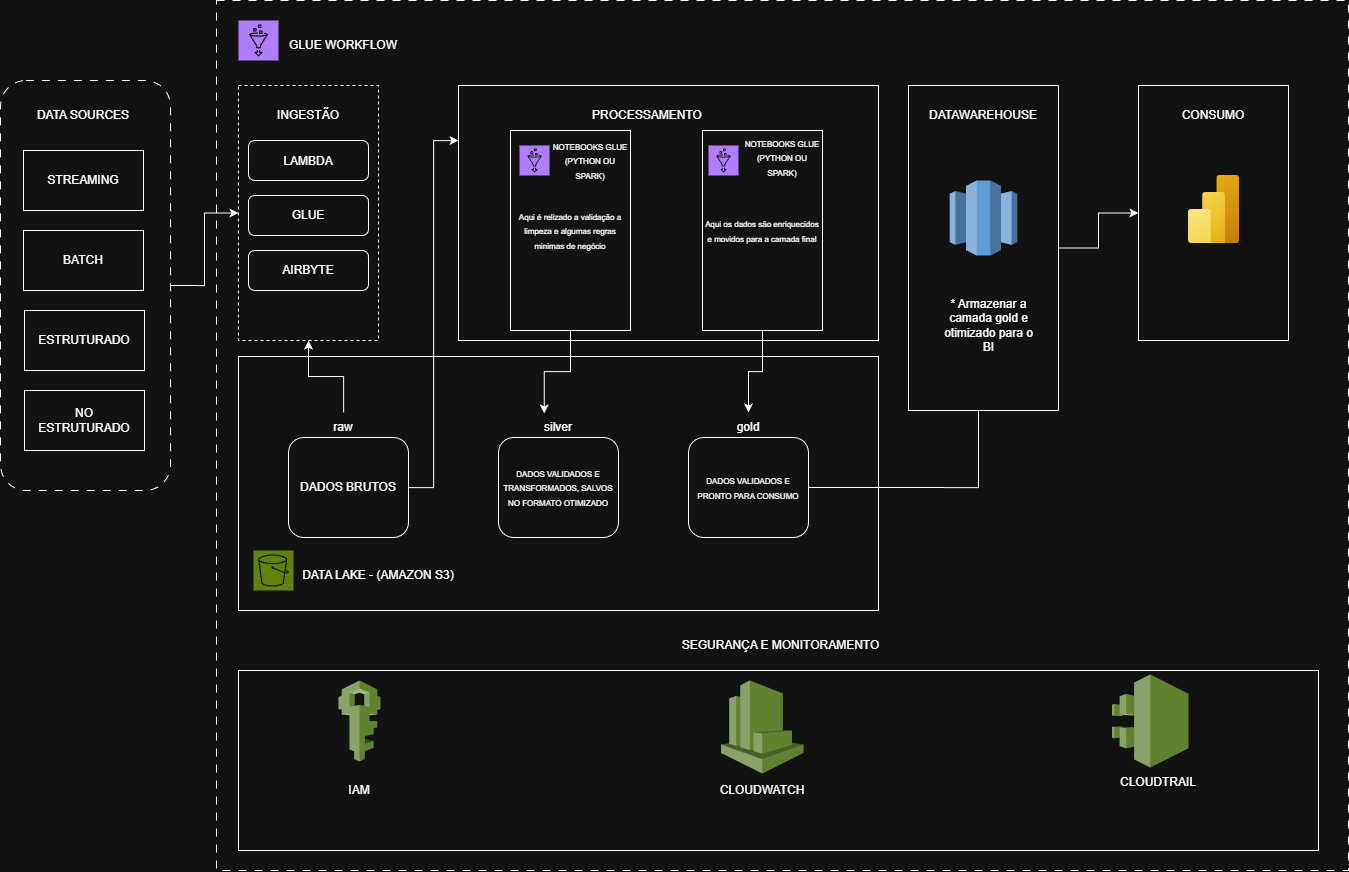

The diagram above was exported from draw.io. Its source (the exported page's mxGraphModel, read from the mxfile embedded in the PNG):
<mxGraphModel dx="1342" dy="1884" grid="1" gridSize="10" guides="1" tooltips="1" connect="1" arrows="1" fold="1" page="1" pageScale="1" pageWidth="827" pageHeight="1169" math="0" shadow="0">
  <root>
    <mxCell id="0" />
    <mxCell id="1" parent="0" />
    <mxCell id="oeJruwxYrJ6mXPLUwUQH-65" parent="1" style="rounded=0;whiteSpace=wrap;html=1;dashed=1;dashPattern=8 8;" value="" vertex="1">
      <mxGeometry height="870" width="1132" x="248" y="-220" as="geometry" />
    </mxCell>
    <mxCell id="oeJruwxYrJ6mXPLUwUQH-43" edge="1" parent="1" source="oeJruwxYrJ6mXPLUwUQH-19" style="edgeStyle=orthogonalEdgeStyle;rounded=0;orthogonalLoop=1;jettySize=auto;html=1;" target="oeJruwxYrJ6mXPLUwUQH-30" value="">
      <mxGeometry relative="1" as="geometry" />
    </mxCell>
    <mxCell id="oeJruwxYrJ6mXPLUwUQH-19" parent="1" style="rounded=0;whiteSpace=wrap;html=1;dashed=1;" value="" vertex="1">
      <mxGeometry height="255" width="140" x="270" y="-135" as="geometry" />
    </mxCell>
    <mxCell id="oeJruwxYrJ6mXPLUwUQH-42" parent="1" style="rounded=1;whiteSpace=wrap;html=1;" value="" vertex="1">
      <mxGeometry height="40" width="120" x="280" y="-25" as="geometry" />
    </mxCell>
    <mxCell id="oeJruwxYrJ6mXPLUwUQH-81" edge="1" parent="1" source="oeJruwxYrJ6mXPLUwUQH-1" style="edgeStyle=orthogonalEdgeStyle;rounded=0;orthogonalLoop=1;jettySize=auto;html=1;exitX=1;exitY=0.5;exitDx=0;exitDy=0;entryX=0;entryY=0.5;entryDx=0;entryDy=0;" target="oeJruwxYrJ6mXPLUwUQH-19">
      <mxGeometry relative="1" as="geometry" />
    </mxCell>
    <mxCell id="oeJruwxYrJ6mXPLUwUQH-1" parent="1" style="rounded=1;whiteSpace=wrap;html=1;dashed=1;dashPattern=8 8;" value="" vertex="1">
      <mxGeometry height="410" width="170" x="32" y="-140" as="geometry" />
    </mxCell>
    <mxCell id="oeJruwxYrJ6mXPLUwUQH-3" parent="1" style="text;html=1;whiteSpace=wrap;strokeColor=none;fillColor=none;align=center;verticalAlign=middle;rounded=0;" value="DATA SOURCES" vertex="1">
      <mxGeometry height="30" width="110" x="60" y="-120" as="geometry" />
    </mxCell>
    <mxCell id="oeJruwxYrJ6mXPLUwUQH-5" connectable="0" parent="1" style="group" value="" vertex="1">
      <mxGeometry height="60" width="120" x="55" y="-70" as="geometry" />
    </mxCell>
    <mxCell id="oeJruwxYrJ6mXPLUwUQH-2" parent="oeJruwxYrJ6mXPLUwUQH-5" style="rounded=0;whiteSpace=wrap;html=1;" value="" vertex="1">
      <mxGeometry height="60" width="120" as="geometry" />
    </mxCell>
    <mxCell id="oeJruwxYrJ6mXPLUwUQH-4" parent="oeJruwxYrJ6mXPLUwUQH-5" style="text;html=1;whiteSpace=wrap;strokeColor=none;fillColor=none;align=center;verticalAlign=middle;rounded=0;" value="STREAMING" vertex="1">
      <mxGeometry height="30" width="110" x="5" y="15" as="geometry" />
    </mxCell>
    <mxCell id="oeJruwxYrJ6mXPLUwUQH-9" connectable="0" parent="1" style="group" value="" vertex="1">
      <mxGeometry height="60" width="120" x="55" y="10" as="geometry" />
    </mxCell>
    <mxCell id="oeJruwxYrJ6mXPLUwUQH-10" parent="oeJruwxYrJ6mXPLUwUQH-9" style="rounded=0;whiteSpace=wrap;html=1;" value="" vertex="1">
      <mxGeometry height="60" width="120" as="geometry" />
    </mxCell>
    <mxCell id="oeJruwxYrJ6mXPLUwUQH-11" parent="oeJruwxYrJ6mXPLUwUQH-9" style="text;html=1;whiteSpace=wrap;strokeColor=none;fillColor=none;align=center;verticalAlign=middle;rounded=0;" value="BATCH" vertex="1">
      <mxGeometry height="30" width="110" x="5" y="15" as="geometry" />
    </mxCell>
    <mxCell id="oeJruwxYrJ6mXPLUwUQH-12" connectable="0" parent="1" style="group" value="" vertex="1">
      <mxGeometry height="60" width="120" x="56" y="90" as="geometry" />
    </mxCell>
    <mxCell id="oeJruwxYrJ6mXPLUwUQH-13" parent="oeJruwxYrJ6mXPLUwUQH-12" style="rounded=0;whiteSpace=wrap;html=1;" value="" vertex="1">
      <mxGeometry height="60" width="120" as="geometry" />
    </mxCell>
    <mxCell id="oeJruwxYrJ6mXPLUwUQH-14" parent="oeJruwxYrJ6mXPLUwUQH-12" style="text;html=1;whiteSpace=wrap;strokeColor=none;fillColor=none;align=center;verticalAlign=middle;rounded=0;" value="ESTRUTURADO" vertex="1">
      <mxGeometry height="30" width="110" x="5" y="15" as="geometry" />
    </mxCell>
    <mxCell id="oeJruwxYrJ6mXPLUwUQH-16" connectable="0" parent="1" style="group" value="" vertex="1">
      <mxGeometry height="60" width="120" x="56" y="170" as="geometry" />
    </mxCell>
    <mxCell id="oeJruwxYrJ6mXPLUwUQH-17" parent="oeJruwxYrJ6mXPLUwUQH-16" style="rounded=0;whiteSpace=wrap;html=1;" value="" vertex="1">
      <mxGeometry height="60" width="120" as="geometry" />
    </mxCell>
    <mxCell id="oeJruwxYrJ6mXPLUwUQH-18" parent="oeJruwxYrJ6mXPLUwUQH-16" style="text;html=1;whiteSpace=wrap;strokeColor=none;fillColor=none;align=center;verticalAlign=middle;rounded=0;" value="NO ESTRUTURADO" vertex="1">
      <mxGeometry height="30" width="110" x="5" y="15" as="geometry" />
    </mxCell>
    <mxCell id="oeJruwxYrJ6mXPLUwUQH-20" parent="1" style="text;html=1;whiteSpace=wrap;strokeColor=none;fillColor=none;align=center;verticalAlign=middle;rounded=0;" value="INGESTÃO" vertex="1">
      <mxGeometry height="30" width="110" x="285" y="-120" as="geometry" />
    </mxCell>
    <mxCell id="oeJruwxYrJ6mXPLUwUQH-22" parent="1" style="rounded=0;whiteSpace=wrap;html=1;" value="" vertex="1">
      <mxGeometry height="254" width="640" x="270" y="136" as="geometry" />
    </mxCell>
    <mxCell id="oeJruwxYrJ6mXPLUwUQH-23" parent="1" style="rounded=1;whiteSpace=wrap;html=1;" value="DADOS BRUTOS" vertex="1">
      <mxGeometry height="100" width="120" x="320" y="217" as="geometry" />
    </mxCell>
    <mxCell id="oeJruwxYrJ6mXPLUwUQH-24" parent="1" style="rounded=1;whiteSpace=wrap;html=1;" value="&lt;span style=&quot;font-size: 8px;&quot;&gt;DADOS VALIDADOS E TRANSFORMADOS, SALVOS NO FORMATO OTIMIZADO&lt;/span&gt;" vertex="1">
      <mxGeometry height="100" width="120" x="530" y="217" as="geometry" />
    </mxCell>
    <mxCell id="oeJruwxYrJ6mXPLUwUQH-63" edge="1" parent="1" source="oeJruwxYrJ6mXPLUwUQH-25" style="edgeStyle=orthogonalEdgeStyle;rounded=0;orthogonalLoop=1;jettySize=auto;html=1;exitX=1;exitY=0.5;exitDx=0;exitDy=0;">
      <mxGeometry relative="1" as="geometry">
        <mxPoint x="1010" y="130.00000000000023" as="targetPoint" />
      </mxGeometry>
    </mxCell>
    <mxCell id="oeJruwxYrJ6mXPLUwUQH-25" parent="1" style="rounded=1;whiteSpace=wrap;html=1;" value="&lt;font style=&quot;font-size: 8px;&quot;&gt;DADOS VALIDADOS E PRONTO PARA CONSUMO&lt;/font&gt;" vertex="1">
      <mxGeometry height="100" width="120" x="720" y="217" as="geometry" />
    </mxCell>
    <mxCell id="oeJruwxYrJ6mXPLUwUQH-26" parent="1" style="rounded=0;whiteSpace=wrap;html=1;" value="" vertex="1">
      <mxGeometry height="255" width="420" x="490" y="-135" as="geometry" />
    </mxCell>
    <mxCell id="oeJruwxYrJ6mXPLUwUQH-27" parent="1" style="text;html=1;whiteSpace=wrap;strokeColor=none;fillColor=none;align=center;verticalAlign=middle;rounded=0;" value="PROCESSAMENTO" vertex="1">
      <mxGeometry height="30" width="110" x="624" y="-120" as="geometry" />
    </mxCell>
    <mxCell id="oeJruwxYrJ6mXPLUwUQH-69" edge="1" parent="1" source="oeJruwxYrJ6mXPLUwUQH-28" style="edgeStyle=orthogonalEdgeStyle;rounded=0;orthogonalLoop=1;jettySize=auto;html=1;" target="oeJruwxYrJ6mXPLUwUQH-68" value="">
      <mxGeometry relative="1" as="geometry" />
    </mxCell>
    <mxCell id="oeJruwxYrJ6mXPLUwUQH-28" parent="1" style="rounded=0;whiteSpace=wrap;html=1;" value="" vertex="1">
      <mxGeometry height="325" width="150" x="940" y="-135" as="geometry" />
    </mxCell>
    <mxCell id="oeJruwxYrJ6mXPLUwUQH-29" parent="1" style="text;html=1;whiteSpace=wrap;strokeColor=none;fillColor=none;align=center;verticalAlign=middle;rounded=0;" value="DATAWAREHOUSE" vertex="1">
      <mxGeometry height="30" width="110" x="960" y="-120" as="geometry" />
    </mxCell>
    <mxCell id="oeJruwxYrJ6mXPLUwUQH-44" edge="1" parent="1" source="oeJruwxYrJ6mXPLUwUQH-30" style="edgeStyle=orthogonalEdgeStyle;rounded=0;orthogonalLoop=1;jettySize=auto;html=1;" target="oeJruwxYrJ6mXPLUwUQH-19" value="">
      <mxGeometry relative="1" as="geometry" />
    </mxCell>
    <mxCell id="oeJruwxYrJ6mXPLUwUQH-30" parent="1" style="text;html=1;whiteSpace=wrap;strokeColor=none;fillColor=none;align=center;verticalAlign=middle;rounded=0;" value="raw" vertex="1">
      <mxGeometry height="30" width="110" x="320" y="192" as="geometry" />
    </mxCell>
    <mxCell id="oeJruwxYrJ6mXPLUwUQH-31" parent="1" style="text;html=1;whiteSpace=wrap;strokeColor=none;fillColor=none;align=center;verticalAlign=middle;rounded=0;" value="silver" vertex="1">
      <mxGeometry height="30" width="110" x="535" y="192" as="geometry" />
    </mxCell>
    <mxCell id="oeJruwxYrJ6mXPLUwUQH-32" parent="1" style="text;html=1;whiteSpace=wrap;strokeColor=none;fillColor=none;align=center;verticalAlign=middle;rounded=0;" value="gold" vertex="1">
      <mxGeometry height="30" width="110" x="725" y="192" as="geometry" />
    </mxCell>
    <mxCell id="oeJruwxYrJ6mXPLUwUQH-33" parent="1" style="sketch=0;points=[[0,0,0],[0.25,0,0],[0.5,0,0],[0.75,0,0],[1,0,0],[0,1,0],[0.25,1,0],[0.5,1,0],[0.75,1,0],[1,1,0],[0,0.25,0],[0,0.5,0],[0,0.75,0],[1,0.25,0],[1,0.5,0],[1,0.75,0]];outlineConnect=0;fontColor=#232F3E;fillColor=#7AA116;strokeColor=#ffffff;dashed=0;verticalLabelPosition=bottom;verticalAlign=top;align=center;html=1;fontSize=12;fontStyle=0;aspect=fixed;shape=mxgraph.aws4.resourceIcon;resIcon=mxgraph.aws4.s3;" value="" vertex="1">
      <mxGeometry height="40" width="40" x="285" y="330" as="geometry" />
    </mxCell>
    <mxCell id="oeJruwxYrJ6mXPLUwUQH-34" parent="1" style="text;html=1;whiteSpace=wrap;strokeColor=none;fillColor=none;align=center;verticalAlign=middle;rounded=0;" value="DATA LAKE - (AMAZON S3)" vertex="1">
      <mxGeometry height="30" width="160" x="330" y="340" as="geometry" />
    </mxCell>
    <mxCell id="oeJruwxYrJ6mXPLUwUQH-36" parent="1" style="rounded=1;whiteSpace=wrap;html=1;" value="" vertex="1">
      <mxGeometry height="40" width="120" x="280" y="-80" as="geometry" />
    </mxCell>
    <mxCell id="oeJruwxYrJ6mXPLUwUQH-37" parent="1" style="text;html=1;whiteSpace=wrap;strokeColor=none;fillColor=none;align=center;verticalAlign=middle;rounded=0;" value="LAMBDA" vertex="1">
      <mxGeometry height="30" width="110" x="285" y="-74" as="geometry" />
    </mxCell>
    <mxCell id="oeJruwxYrJ6mXPLUwUQH-38" parent="1" style="text;html=1;whiteSpace=wrap;strokeColor=none;fillColor=none;align=center;verticalAlign=middle;rounded=0;" value="GLUE" vertex="1">
      <mxGeometry height="30" width="110" x="285" y="-20" as="geometry" />
    </mxCell>
    <mxCell id="oeJruwxYrJ6mXPLUwUQH-46" parent="1" style="rounded=1;whiteSpace=wrap;html=1;" value="AIRBYTE" vertex="1">
      <mxGeometry height="40" width="120" x="280" y="30" as="geometry" />
    </mxCell>
    <mxCell id="oeJruwxYrJ6mXPLUwUQH-50" edge="1" parent="1" source="oeJruwxYrJ6mXPLUwUQH-23" style="edgeStyle=orthogonalEdgeStyle;rounded=0;orthogonalLoop=1;jettySize=auto;html=1;entryX=0;entryY=0.216;entryDx=0;entryDy=0;entryPerimeter=0;" target="oeJruwxYrJ6mXPLUwUQH-26">
      <mxGeometry relative="1" as="geometry" />
    </mxCell>
    <mxCell id="oeJruwxYrJ6mXPLUwUQH-53" parent="1" style="rounded=0;whiteSpace=wrap;html=1;" value="&lt;font style=&quot;font-size: 8px;&quot;&gt;Aqui é relizado a validação a limpeza e algumas regras minimas de negócio&lt;/font&gt;" vertex="1">
      <mxGeometry height="200" width="120" x="542" y="-90" as="geometry" />
    </mxCell>
    <mxCell id="oeJruwxYrJ6mXPLUwUQH-54" parent="1" style="sketch=0;points=[[0,0,0],[0.25,0,0],[0.5,0,0],[0.75,0,0],[1,0,0],[0,1,0],[0.25,1,0],[0.5,1,0],[0.75,1,0],[1,1,0],[0,0.25,0],[0,0.5,0],[0,0.75,0],[1,0.25,0],[1,0.5,0],[1,0.75,0]];outlineConnect=0;fontColor=#232F3E;fillColor=#8C4FFF;strokeColor=#ffffff;dashed=0;verticalLabelPosition=bottom;verticalAlign=top;align=center;html=1;fontSize=12;fontStyle=0;aspect=fixed;shape=mxgraph.aws4.resourceIcon;resIcon=mxgraph.aws4.glue;" value="" vertex="1">
      <mxGeometry height="30" width="30" x="551" y="-75" as="geometry" />
    </mxCell>
    <mxCell id="oeJruwxYrJ6mXPLUwUQH-55" parent="1" style="text;html=1;whiteSpace=wrap;strokeColor=none;fillColor=none;align=center;verticalAlign=middle;rounded=0;" value="&lt;span style=&quot;font-size: 8px;&quot;&gt;NOTEBOOKS GLUE (PYTHON OU SPARK)&lt;/span&gt;" vertex="1">
      <mxGeometry height="30" width="80" x="582" y="-75" as="geometry" />
    </mxCell>
    <mxCell id="oeJruwxYrJ6mXPLUwUQH-56" edge="1" parent="1" source="oeJruwxYrJ6mXPLUwUQH-53" style="edgeStyle=orthogonalEdgeStyle;rounded=0;orthogonalLoop=1;jettySize=auto;html=1;entryX=0.37;entryY=0.033;entryDx=0;entryDy=0;entryPerimeter=0;" target="oeJruwxYrJ6mXPLUwUQH-31">
      <mxGeometry relative="1" as="geometry" />
    </mxCell>
    <mxCell id="oeJruwxYrJ6mXPLUwUQH-61" edge="1" parent="1" source="oeJruwxYrJ6mXPLUwUQH-57" style="edgeStyle=orthogonalEdgeStyle;rounded=0;orthogonalLoop=1;jettySize=auto;html=1;" target="oeJruwxYrJ6mXPLUwUQH-32">
      <mxGeometry relative="1" as="geometry" />
    </mxCell>
    <mxCell id="oeJruwxYrJ6mXPLUwUQH-57" parent="1" style="rounded=0;whiteSpace=wrap;html=1;" value="&lt;font style=&quot;font-size: 8px;&quot;&gt;Aqui os dados são enriquecidos e movidos para a camada final&lt;/font&gt;" vertex="1">
      <mxGeometry height="200" width="120" x="734" y="-90" as="geometry" />
    </mxCell>
    <mxCell id="oeJruwxYrJ6mXPLUwUQH-58" parent="1" style="sketch=0;points=[[0,0,0],[0.25,0,0],[0.5,0,0],[0.75,0,0],[1,0,0],[0,1,0],[0.25,1,0],[0.5,1,0],[0.75,1,0],[1,1,0],[0,0.25,0],[0,0.5,0],[0,0.75,0],[1,0.25,0],[1,0.5,0],[1,0.75,0]];outlineConnect=0;fontColor=#232F3E;fillColor=#8C4FFF;strokeColor=#ffffff;dashed=0;verticalLabelPosition=bottom;verticalAlign=top;align=center;html=1;fontSize=12;fontStyle=0;aspect=fixed;shape=mxgraph.aws4.resourceIcon;resIcon=mxgraph.aws4.glue;" value="" vertex="1">
      <mxGeometry height="30" width="30" x="740" y="-75" as="geometry" />
    </mxCell>
    <mxCell id="oeJruwxYrJ6mXPLUwUQH-60" parent="1" style="text;html=1;whiteSpace=wrap;strokeColor=none;fillColor=none;align=center;verticalAlign=middle;rounded=0;" value="&lt;span style=&quot;font-size: 8px;&quot;&gt;NOTEBOOKS GLUE (PYTHON OU SPARK)&lt;/span&gt;" vertex="1">
      <mxGeometry height="30" width="80" x="774" y="-78" as="geometry" />
    </mxCell>
    <mxCell id="oeJruwxYrJ6mXPLUwUQH-62" parent="1" style="outlineConnect=0;dashed=0;verticalLabelPosition=bottom;verticalAlign=top;align=center;html=1;shape=mxgraph.aws3.redshift;fillColor=#2E73B8;gradientColor=none;" value="" vertex="1">
      <mxGeometry height="75" width="67.5" x="981.25" y="-40" as="geometry" />
    </mxCell>
    <mxCell id="oeJruwxYrJ6mXPLUwUQH-66" parent="1" style="sketch=0;points=[[0,0,0],[0.25,0,0],[0.5,0,0],[0.75,0,0],[1,0,0],[0,1,0],[0.25,1,0],[0.5,1,0],[0.75,1,0],[1,1,0],[0,0.25,0],[0,0.5,0],[0,0.75,0],[1,0.25,0],[1,0.5,0],[1,0.75,0]];outlineConnect=0;fontColor=#232F3E;fillColor=#8C4FFF;strokeColor=#ffffff;dashed=0;verticalLabelPosition=bottom;verticalAlign=top;align=center;html=1;fontSize=12;fontStyle=0;aspect=fixed;shape=mxgraph.aws4.resourceIcon;resIcon=mxgraph.aws4.glue;" value="" vertex="1">
      <mxGeometry height="40" width="40" x="270" y="-200" as="geometry" />
    </mxCell>
    <mxCell id="oeJruwxYrJ6mXPLUwUQH-67" parent="1" style="text;html=1;whiteSpace=wrap;strokeColor=none;fillColor=none;align=center;verticalAlign=middle;rounded=0;" value="GLUE WORKFLOW" vertex="1">
      <mxGeometry height="30" width="110" x="320" y="-190" as="geometry" />
    </mxCell>
    <mxCell id="oeJruwxYrJ6mXPLUwUQH-68" parent="1" style="rounded=0;whiteSpace=wrap;html=1;" value="" vertex="1">
      <mxGeometry height="255" width="150" x="1170" y="-135" as="geometry" />
    </mxCell>
    <mxCell id="oeJruwxYrJ6mXPLUwUQH-70" parent="1" style="text;html=1;whiteSpace=wrap;strokeColor=none;fillColor=none;align=center;verticalAlign=middle;rounded=0;" value="CONSUMO" vertex="1">
      <mxGeometry height="30" width="110" x="1190" y="-120" as="geometry" />
    </mxCell>
    <mxCell id="oeJruwxYrJ6mXPLUwUQH-71" parent="1" style="image;aspect=fixed;html=1;points=[];align=center;fontSize=12;image=img/lib/azure2/analytics/Power_BI_Embedded.svg;" value="" vertex="1">
      <mxGeometry height="68" width="51" x="1220" y="-45" as="geometry" />
    </mxCell>
    <mxCell id="oeJruwxYrJ6mXPLUwUQH-76" parent="1" style="rounded=0;whiteSpace=wrap;html=1;" value="" vertex="1">
      <mxGeometry height="180" width="1080" x="270" y="450" as="geometry" />
    </mxCell>
    <mxCell id="oeJruwxYrJ6mXPLUwUQH-77" parent="1" style="outlineConnect=0;dashed=0;verticalLabelPosition=bottom;verticalAlign=top;align=center;html=1;shape=mxgraph.aws3.iam;fillColor=#759C3E;gradientColor=none;" value="" vertex="1">
      <mxGeometry height="81" width="42" x="370" y="460" as="geometry" />
    </mxCell>
    <mxCell id="oeJruwxYrJ6mXPLUwUQH-78" parent="1" style="outlineConnect=0;dashed=0;verticalLabelPosition=bottom;verticalAlign=top;align=center;html=1;shape=mxgraph.aws3.cloudwatch;fillColor=#759C3E;gradientColor=none;" value="" vertex="1">
      <mxGeometry height="93" width="82.5" x="752.5" y="460" as="geometry" />
    </mxCell>
    <mxCell id="oeJruwxYrJ6mXPLUwUQH-79" parent="1" style="outlineConnect=0;dashed=0;verticalLabelPosition=bottom;verticalAlign=top;align=center;html=1;shape=mxgraph.aws3.cloudtrail;fillColor=#759C3E;gradientColor=none;" value="" vertex="1">
      <mxGeometry height="93" width="76.5" x="1143.5" y="454" as="geometry" />
    </mxCell>
    <mxCell id="oeJruwxYrJ6mXPLUwUQH-80" parent="1" style="text;html=1;whiteSpace=wrap;strokeColor=none;fillColor=none;align=center;verticalAlign=middle;rounded=0;" value="SEGURANÇA E MONITORAMENTO" vertex="1">
      <mxGeometry height="30" width="255" x="685" y="410" as="geometry" />
    </mxCell>
    <mxCell id="oeJruwxYrJ6mXPLUwUQH-82" parent="1" style="text;html=1;whiteSpace=wrap;strokeColor=none;fillColor=none;align=center;verticalAlign=middle;rounded=0;" value="* Armazenar a camada gold e otimizado para o BI" vertex="1">
      <mxGeometry height="70" width="98.75" x="971.25" y="70" as="geometry" />
    </mxCell>
    <mxCell id="oeJruwxYrJ6mXPLUwUQH-83" parent="1" style="text;html=1;whiteSpace=wrap;strokeColor=none;fillColor=none;align=center;verticalAlign=middle;rounded=0;" value="IAM" vertex="1">
      <mxGeometry height="30" width="60" x="361" y="555" as="geometry" />
    </mxCell>
    <mxCell id="oeJruwxYrJ6mXPLUwUQH-84" parent="1" style="text;html=1;whiteSpace=wrap;strokeColor=none;fillColor=none;align=center;verticalAlign=middle;rounded=0;" value="CLOUDWATCH" vertex="1">
      <mxGeometry height="30" width="60" x="763.75" y="555" as="geometry" />
    </mxCell>
    <mxCell id="oeJruwxYrJ6mXPLUwUQH-85" parent="1" style="text;html=1;whiteSpace=wrap;strokeColor=none;fillColor=none;align=center;verticalAlign=middle;rounded=0;" value="CLOUDTRAIL" vertex="1">
      <mxGeometry height="30" width="60" x="1160" y="547" as="geometry" />
    </mxCell>
  </root>
</mxGraphModel>